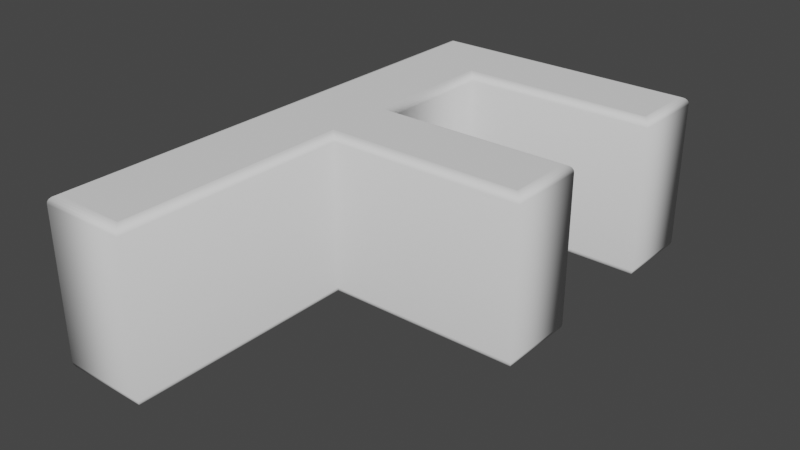 # Source: F.blend  (saved by Blender 2.90.8; exported with 4.5.12 LTS)
import bpy
from mathutils import Matrix  # noqa: F401  (used for matrix-valued properties, if any)

bpy.ops.wm.read_factory_settings(use_empty=True)
scene = bpy.context.scene
scene.name = 'Scene'

# ---- collections
col_collection = bpy.data.collections.new('Collection'); scene.collection.children.link(col_collection)

# ---- world
world_world = bpy.data.worlds.new('World'); scene.world = world_world
world_world.use_nodes = True; world_world.node_tree.nodes.clear()
_N = world_world.node_tree.nodes; _L = world_world.node_tree.links
n0 = _N.new('ShaderNodeOutputWorld'); n0.name = 'World Output'; n0.location = (300, 300)
n1 = _N.new('ShaderNodeBackground'); n1.name = 'Background'; n1.location = (10, 300)
n1.inputs[0].default_value = (0.05088, 0.05088, 0.05088, 1.0)
_L.new(n1.outputs[0], n0.inputs[0])
n0.is_active_output = True
world_world.color = (0.05088, 0.05088, 0.05088)
world_world.use_sun_shadow = False
world_world.sun_shadow_jitter_overblur = 0.0

# ---- meshes
me_text = bpy.data.meshes.new('Text')
me_text.from_pydata([(-0.1007, 0.2335, 0.11), (-0.1007, 0.04454, 0.11), (0.1653, 0.04454, 0.11), (0.1653, -0.04346, 0.11), (-0.1007, -0.04346, 0.11), (-0.1007, -0.3605, 0.11), (-0.1987, -0.3605, 0.11), (-0.1987, 0.3215, 0.11), (0.1653, 0.3215, 0.11), (0.1653, 0.2335, 0.11), (-0.1007, 0.2335, -0.11), (-0.1007, 0.04454, -0.11), (0.1653, 0.04454, -0.11), (0.1653, -0.04346, -0.11), (-0.1007, -0.04346, -0.11), (-0.1007, -0.3605, -0.11), (-0.1987, -0.3605, -0.11), (-0.1987, 0.3215, -0.11), (0.1653, 0.3215, -0.11), (0.1653, 0.2335, -0.11), (-0.1007, 0.2335, -0.11), (-0.09765, 0.2304, -0.1095), (-0.09486, 0.2277, -0.1081), (-0.09265, 0.2254, -0.1059), (-0.09123, 0.224, -0.1031), (-0.09074, 0.2235, -0.1), (-0.09074, 0.2235, 0.1), (-0.09123, 0.224, 0.1031), (-0.09265, 0.2254, 0.1059), (-0.09486, 0.2277, 0.1081), (-0.09765, 0.2304, 0.1095), (-0.1007, 0.2335, 0.11), (-0.1007, 0.04454, -0.11), (-0.09765, 0.04763, -0.1095), (-0.09486, 0.05042, -0.1081), (-0.09265, 0.05263, -0.1059), (-0.09123, 0.05405, -0.1031), (-0.09074, 0.05454, -0.1), (-0.09074, 0.05454, 0.1), (-0.09123, 0.05405, 0.1031), (-0.09265, 0.05263, 0.1059), (-0.09486, 0.05042, 0.1081), (-0.09765, 0.04763, 0.1095), (-0.1007, 0.04454, 0.11), (0.1653, 0.04454, -0.11), (0.1683, 0.04763, -0.1095), (0.1711, 0.05042, -0.1081), (0.1733, 0.05263, -0.1059), (0.1748, 0.05405, -0.1031), (0.1753, 0.05454, -0.1), (0.1753, 0.05454, 0.1), (0.1748, 0.05405, 0.1031), (0.1733, 0.05263, 0.1059), (0.1711, 0.05042, 0.1081), (0.1683, 0.04763, 0.1095), (0.1653, 0.04454, 0.11), (0.1653, -0.04346, -0.11), (0.1683, -0.04655, -0.1095), (0.1711, -0.04934, -0.1081), (0.1733, -0.05155, -0.1059), (0.1748, -0.05297, -0.1031), (0.1753, -0.05346, -0.1), (0.1753, -0.05346, 0.1), (0.1748, -0.05297, 0.1031), (0.1733, -0.05155, 0.1059), (0.1711, -0.04934, 0.1081), (0.1683, -0.04655, 0.1095), (0.1653, -0.04346, 0.11), (-0.1007, -0.04346, -0.11), (-0.09765, -0.04655, -0.1095), (-0.09486, -0.04934, -0.1081), (-0.09265, -0.05155, -0.1059), (-0.09123, -0.05297, -0.1031), (-0.09074, -0.05346, -0.1), (-0.09074, -0.05346, 0.1), (-0.09123, -0.05297, 0.1031), (-0.09265, -0.05155, 0.1059), (-0.09486, -0.04934, 0.1081), (-0.09765, -0.04655, 0.1095), (-0.1007, -0.04346, 0.11), (-0.1007, -0.3605, -0.11), (-0.09765, -0.3636, -0.1095), (-0.09486, -0.3663, -0.1081), (-0.09265, -0.3686, -0.1059), (-0.09123, -0.37, -0.1031), (-0.09074, -0.3705, -0.1), (-0.09074, -0.3705, 0.1), (-0.09123, -0.37, 0.1031), (-0.09265, -0.3686, 0.1059), (-0.09486, -0.3663, 0.1081), (-0.09765, -0.3636, 0.1095), (-0.1007, -0.3605, 0.11), (-0.1987, -0.3605, -0.11), (-0.2018, -0.3636, -0.1095), (-0.2046, -0.3663, -0.1081), (-0.2068, -0.3686, -0.1059), (-0.2083, -0.37, -0.1031), (-0.2087, -0.3705, -0.1), (-0.2087, -0.3705, 0.1), (-0.2083, -0.37, 0.1031), (-0.2068, -0.3686, 0.1059), (-0.2046, -0.3663, 0.1081), (-0.2018, -0.3636, 0.1095), (-0.1987, -0.3605, 0.11), (-0.1987, 0.3215, -0.11), (-0.2018, 0.3246, -0.1095), (-0.2046, 0.3274, -0.1081), (-0.2068, 0.3296, -0.1059), (-0.2083, 0.3311, -0.1031), (-0.2087, 0.3315, -0.1), (-0.2087, 0.3315, 0.1), (-0.2083, 0.3311, 0.1031), (-0.2068, 0.3296, 0.1059), (-0.2046, 0.3274, 0.1081), (-0.2018, 0.3246, 0.1095), (-0.1987, 0.3215, 0.11), (0.1653, 0.3215, -0.11), (0.1683, 0.3246, -0.1095), (0.1711, 0.3274, -0.1081), (0.1733, 0.3296, -0.1059), (0.1748, 0.3311, -0.1031), (0.1753, 0.3315, -0.1), (0.1753, 0.3315, 0.1), (0.1748, 0.3311, 0.1031), (0.1733, 0.3296, 0.1059), (0.1711, 0.3274, 0.1081), (0.1683, 0.3246, 0.1095), (0.1653, 0.3215, 0.11), (0.1653, 0.2335, -0.11), (0.1683, 0.2304, -0.1095), (0.1711, 0.2277, -0.1081), (0.1733, 0.2254, -0.1059), (0.1748, 0.224, -0.1031), (0.1753, 0.2235, -0.1), (0.1753, 0.2235, 0.1), (0.1748, 0.224, 0.1031), (0.1733, 0.2254, 0.1059), (0.1711, 0.2277, 0.1081), (0.1683, 0.2304, 0.1095), (0.1653, 0.2335, 0.11)], [], [(6, 0, 7), (0, 8, 7), (0, 9, 8), (6, 1, 0), (6, 4, 1), (4, 2, 1), (4, 3, 2), (6, 5, 4), (10, 16, 17), (18, 10, 17), (19, 10, 18), (11, 16, 10), (14, 16, 11), (12, 14, 11), (13, 14, 12), (15, 16, 14), (21, 33, 32, 20), (22, 34, 33, 21), (23, 35, 34, 22), (24, 36, 35, 23), (25, 37, 36, 24), (26, 38, 37, 25), (27, 39, 38, 26), (28, 40, 39, 27), (29, 41, 40, 28), (30, 42, 41, 29), (31, 43, 42, 30), (33, 45, 44, 32), (34, 46, 45, 33), (35, 47, 46, 34), (36, 48, 47, 35), (37, 49, 48, 36), (38, 50, 49, 37), (39, 51, 50, 38), (40, 52, 51, 39), (41, 53, 52, 40), (42, 54, 53, 41), (43, 55, 54, 42), (45, 57, 56, 44), (46, 58, 57, 45), (47, 59, 58, 46), (48, 60, 59, 47), (49, 61, 60, 48), (50, 62, 61, 49), (51, 63, 62, 50), (52, 64, 63, 51), (53, 65, 64, 52), (54, 66, 65, 53), (55, 67, 66, 54), (57, 69, 68, 56), (58, 70, 69, 57), (59, 71, 70, 58), (60, 72, 71, 59), (61, 73, 72, 60), (62, 74, 73, 61), (63, 75, 74, 62), (64, 76, 75, 63), (65, 77, 76, 64), (66, 78, 77, 65), (67, 79, 78, 66), (69, 81, 80, 68), (70, 82, 81, 69), (71, 83, 82, 70), (72, 84, 83, 71), (73, 85, 84, 72), (74, 86, 85, 73), (75, 87, 86, 74), (76, 88, 87, 75), (77, 89, 88, 76), (78, 90, 89, 77), (79, 91, 90, 78), (81, 93, 92, 80), (82, 94, 93, 81), (83, 95, 94, 82), (84, 96, 95, 83), (85, 97, 96, 84), (86, 98, 97, 85), (87, 99, 98, 86), (88, 100, 99, 87), (89, 101, 100, 88), (90, 102, 101, 89), (91, 103, 102, 90), (93, 105, 104, 92), (94, 106, 105, 93), (95, 107, 106, 94), (96, 108, 107, 95), (97, 109, 108, 96), (98, 110, 109, 97), (99, 111, 110, 98), (100, 112, 111, 99), (101, 113, 112, 100), (102, 114, 113, 101), (103, 115, 114, 102), (105, 117, 116, 104), (106, 118, 117, 105), (107, 119, 118, 106), (108, 120, 119, 107), (109, 121, 120, 108), (110, 122, 121, 109), (111, 123, 122, 110), (112, 124, 123, 111), (113, 125, 124, 112), (114, 126, 125, 113), (115, 127, 126, 114), (117, 129, 128, 116), (118, 130, 129, 117), (119, 131, 130, 118), (120, 132, 131, 119), (121, 133, 132, 120), (122, 134, 133, 121), (123, 135, 134, 122), (124, 136, 135, 123), (125, 137, 136, 124), (126, 138, 137, 125), (127, 139, 138, 126), (129, 21, 20, 128), (130, 22, 21, 129), (131, 23, 22, 130), (132, 24, 23, 131), (133, 25, 24, 132), (134, 26, 25, 133), (135, 27, 26, 134), (136, 28, 27, 135), (137, 29, 28, 136), (138, 30, 29, 137), (139, 31, 30, 138)])
me_text.polygons.foreach_set('use_smooth', [0, 0, 0, 0, 0, 0, 0, 0, 0, 0, 0, 0, 0, 0, 0, 0, 1, 1, 1, 1, 1, 1, 1, 1, 1, 1, 1, 1, 1, 1, 1, 1, 1, 1, 1, 1, 1, 1, 1, 1, 1, 1, 1, 1, 1, 1, 1, 1, 1, 1, 1, 1, 1, 1, 1, 1, 1, 1, 1, 1, 1, 1, 1, 1, 1, 1, 1, 1, 1, 1, 1, 1, 1, 1, 1, 1, 1, 1, 1, 1, 1, 1, 1, 1, 1, 1, 1, 1, 1, 1, 1, 1, 1, 1, 1, 1, 1, 1, 1, 1, 1, 1, 1, 1, 1, 1, 1, 1, 1, 1, 1, 1, 1, 1, 1, 1, 1, 1, 1, 1, 1, 1, 1, 1, 1, 1])
_uv = me_text.uv_layers.new(name='UVMap')
_uv.uv.foreach_set('vector', [0.6667, 0.0, 0.0, 0.0, 0.7778, 0.0, 0.0, 0.0, 0.8889, 0.0, 0.7778, 0.0, 0.0, 0.0, 1.0, 0.0, 0.8889, 0.0, 0.6667, 0.0, 0.1111, 0.0, 0.0, 0.0, 0.6667, 0.0, 0.4444, 0.0, 0.1111, 0.0, 0.4444, 0.0, 0.2222, 0.0, 0.1111, 0.0, 0.4444, 0.0, 0.3333, 0.0, 0.2222, 0.0, 0.6667, 0.0, 0.5556, 0.0, 0.4444, 0.0, 0.0, 0.0, 0.6667, 0.0, 0.7778, 0.0, 0.8889, 0.0, 0.0, 0.0, 0.7778, 0.0, 1.0, 0.0, 0.0, 0.0, 0.8889, 0.0, 0.1111, 0.0, 0.6667, 0.0, 0.0, 0.0, 0.4444, 0.0, 0.6667, 0.0, 0.1111, 0.0, 0.2222, 0.0, 0.4444, 0.0, 0.1111, 0.0, 0.3333, 0.0, 0.4444, 0.0, 0.2222, 0.0, 0.5556, 0.0, 0.6667, 0.0, 0.4444, 0.0, 0.0, 0.09091, 0.1, 0.09091, 0.1, 0.0, 0.0, 0.0, 0.0, 0.1818, 0.1, 0.1818, 0.1, 0.09091, 0.0, 0.09091, 0.0, 0.2727, 0.1, 0.2727, 0.1, 0.1818, 0.0, 0.1818, 0.0, 0.3636, 0.1, 0.3636, 0.1, 0.2727, 0.0, 0.2727, 0.0, 0.4545, 0.1, 0.4545, 0.1, 0.3636, 0.0, 0.3636, 0.0, 0.5455, 0.1, 0.5455, 0.1, 0.4545, 0.0, 0.4545, 0.0, 0.6364, 0.1, 0.6364, 0.1, 0.5455, 0.0, 0.5455, 0.0, 0.7273, 0.1, 0.7273, 0.1, 0.6364, 0.0, 0.6364, 0.0, 0.8182, 0.1, 0.8182, 0.1, 0.7273, 0.0, 0.7273, 0.0, 0.9091, 0.1, 0.9091, 0.1, 0.8182, 0.0, 0.8182, 0.0, 1.0, 0.1, 1.0, 0.1, 0.9091, 0.0, 0.9091, 0.1, 0.09091, 0.2, 0.09091, 0.2, 0.0, 0.1, 0.0, 0.1, 0.1818, 0.2, 0.1818, 0.2, 0.09091, 0.1, 0.09091, 0.1, 0.2727, 0.2, 0.2727, 0.2, 0.1818, 0.1, 0.1818, 0.1, 0.3636, 0.2, 0.3636, 0.2, 0.2727, 0.1, 0.2727, 0.1, 0.4545, 0.2, 0.4545, 0.2, 0.3636, 0.1, 0.3636, 0.1, 0.5455, 0.2, 0.5455, 0.2, 0.4545, 0.1, 0.4545, 0.1, 0.6364, 0.2, 0.6364, 0.2, 0.5455, 0.1, 0.5455, 0.1, 0.7273, 0.2, 0.7273, 0.2, 0.6364, 0.1, 0.6364, 0.1, 0.8182, 0.2, 0.8182, 0.2, 0.7273, 0.1, 0.7273, 0.1, 0.9091, 0.2, 0.9091, 0.2, 0.8182, 0.1, 0.8182, 0.1, 1.0, 0.2, 1.0, 0.2, 0.9091, 0.1, 0.9091, 0.2, 0.09091, 0.3, 0.09091, 0.3, 0.0, 0.2, 0.0, 0.2, 0.1818, 0.3, 0.1818, 0.3, 0.09091, 0.2, 0.09091, 0.2, 0.2727, 0.3, 0.2727, 0.3, 0.1818, 0.2, 0.1818, 0.2, 0.3636, 0.3, 0.3636, 0.3, 0.2727, 0.2, 0.2727, 0.2, 0.4545, 0.3, 0.4545, 0.3, 0.3636, 0.2, 0.3636, 0.2, 0.5455, 0.3, 0.5455, 0.3, 0.4545, 0.2, 0.4545, 0.2, 0.6364, 0.3, 0.6364, 0.3, 0.5455, 0.2, 0.5455, 0.2, 0.7273, 0.3, 0.7273, 0.3, 0.6364, 0.2, 0.6364, 0.2, 0.8182, 0.3, 0.8182, 0.3, 0.7273, 0.2, 0.7273, 0.2, 0.9091, 0.3, 0.9091, 0.3, 0.8182, 0.2, 0.8182, 0.2, 1.0, 0.3, 1.0, 0.3, 0.9091, 0.2, 0.9091, 0.3, 0.09091, 0.4, 0.09091, 0.4, 0.0, 0.3, 0.0, 0.3, 0.1818, 0.4, 0.1818, 0.4, 0.09091, 0.3, 0.09091, 0.3, 0.2727, 0.4, 0.2727, 0.4, 0.1818, 0.3, 0.1818, 0.3, 0.3636, 0.4, 0.3636, 0.4, 0.2727, 0.3, 0.2727, 0.3, 0.4545, 0.4, 0.4545, 0.4, 0.3636, 0.3, 0.3636, 0.3, 0.5455, 0.4, 0.5455, 0.4, 0.4545, 0.3, 0.4545, 0.3, 0.6364, 0.4, 0.6364, 0.4, 0.5455, 0.3, 0.5455, 0.3, 0.7273, 0.4, 0.7273, 0.4, 0.6364, 0.3, 0.6364, 0.3, 0.8182, 0.4, 0.8182, 0.4, 0.7273, 0.3, 0.7273, 0.3, 0.9091, 0.4, 0.9091, 0.4, 0.8182, 0.3, 0.8182, 0.3, 1.0, 0.4, 1.0, 0.4, 0.9091, 0.3, 0.9091, 0.4, 0.09091, 0.5, 0.09091, 0.5, 0.0, 0.4, 0.0, 0.4, 0.1818, 0.5, 0.1818, 0.5, 0.09091, 0.4, 0.09091, 0.4, 0.2727, 0.5, 0.2727, 0.5, 0.1818, 0.4, 0.1818, 0.4, 0.3636, 0.5, 0.3636, 0.5, 0.2727, 0.4, 0.2727, 0.4, 0.4545, 0.5, 0.4545, 0.5, 0.3636, 0.4, 0.3636, 0.4, 0.5455, 0.5, 0.5455, 0.5, 0.4545, 0.4, 0.4545, 0.4, 0.6364, 0.5, 0.6364, 0.5, 0.5455, 0.4, 0.5455, 0.4, 0.7273, 0.5, 0.7273, 0.5, 0.6364, 0.4, 0.6364, 0.4, 0.8182, 0.5, 0.8182, 0.5, 0.7273, 0.4, 0.7273, 0.4, 0.9091, 0.5, 0.9091, 0.5, 0.8182, 0.4, 0.8182, 0.4, 1.0, 0.5, 1.0, 0.5, 0.9091, 0.4, 0.9091, 0.5, 0.09091, 0.6, 0.09091, 0.6, 0.0, 0.5, 0.0, 0.5, 0.1818, 0.6, 0.1818, 0.6, 0.09091, 0.5, 0.09091, 0.5, 0.2727, 0.6, 0.2727, 0.6, 0.1818, 0.5, 0.1818, 0.5, 0.3636, 0.6, 0.3636, 0.6, 0.2727, 0.5, 0.2727, 0.5, 0.4545, 0.6, 0.4545, 0.6, 0.3636, 0.5, 0.3636, 0.5, 0.5455, 0.6, 0.5455, 0.6, 0.4545, 0.5, 0.4545, 0.5, 0.6364, 0.6, 0.6364, 0.6, 0.5455, 0.5, 0.5455, 0.5, 0.7273, 0.6, 0.7273, 0.6, 0.6364, 0.5, 0.6364, 0.5, 0.8182, 0.6, 0.8182, 0.6, 0.7273, 0.5, 0.7273, 0.5, 0.9091, 0.6, 0.9091, 0.6, 0.8182, 0.5, 0.8182, 0.5, 1.0, 0.6, 1.0, 0.6, 0.9091, 0.5, 0.9091, 0.6, 0.09091, 0.7, 0.09091, 0.7, 0.0, 0.6, 0.0, 0.6, 0.1818, 0.7, 0.1818, 0.7, 0.09091, 0.6, 0.09091, 0.6, 0.2727, 0.7, 0.2727, 0.7, 0.1818, 0.6, 0.1818, 0.6, 0.3636, 0.7, 0.3636, 0.7, 0.2727, 0.6, 0.2727, 0.6, 0.4545, 0.7, 0.4545, 0.7, 0.3636, 0.6, 0.3636, 0.6, 0.5455, 0.7, 0.5455, 0.7, 0.4545, 0.6, 0.4545, 0.6, 0.6364, 0.7, 0.6364, 0.7, 0.5455, 0.6, 0.5455, 0.6, 0.7273, 0.7, 0.7273, 0.7, 0.6364, 0.6, 0.6364, 0.6, 0.8182, 0.7, 0.8182, 0.7, 0.7273, 0.6, 0.7273, 0.6, 0.9091, 0.7, 0.9091, 0.7, 0.8182, 0.6, 0.8182, 0.6, 1.0, 0.7, 1.0, 0.7, 0.9091, 0.6, 0.9091, 0.7, 0.09091, 0.8, 0.09091, 0.8, 0.0, 0.7, 0.0, 0.7, 0.1818, 0.8, 0.1818, 0.8, 0.09091, 0.7, 0.09091, 0.7, 0.2727, 0.8, 0.2727, 0.8, 0.1818, 0.7, 0.1818, 0.7, 0.3636, 0.8, 0.3636, 0.8, 0.2727, 0.7, 0.2727, 0.7, 0.4545, 0.8, 0.4545, 0.8, 0.3636, 0.7, 0.3636, 0.7, 0.5455, 0.8, 0.5455, 0.8, 0.4545, 0.7, 0.4545, 0.7, 0.6364, 0.8, 0.6364, 0.8, 0.5455, 0.7, 0.5455, 0.7, 0.7273, 0.8, 0.7273, 0.8, 0.6364, 0.7, 0.6364, 0.7, 0.8182, 0.8, 0.8182, 0.8, 0.7273, 0.7, 0.7273, 0.7, 0.9091, 0.8, 0.9091, 0.8, 0.8182, 0.7, 0.8182, 0.7, 1.0, 0.8, 1.0, 0.8, 0.9091, 0.7, 0.9091, 0.8, 0.09091, 0.9, 0.09091, 0.9, 0.0, 0.8, 0.0, 0.8, 0.1818, 0.9, 0.1818, 0.9, 0.09091, 0.8, 0.09091, 0.8, 0.2727, 0.9, 0.2727, 0.9, 0.1818, 0.8, 0.1818, 0.8, 0.3636, 0.9, 0.3636, 0.9, 0.2727, 0.8, 0.2727, 0.8, 0.4545, 0.9, 0.4545, 0.9, 0.3636, 0.8, 0.3636, 0.8, 0.5455, 0.9, 0.5455, 0.9, 0.4545, 0.8, 0.4545, 0.8, 0.6364, 0.9, 0.6364, 0.9, 0.5455, 0.8, 0.5455, 0.8, 0.7273, 0.9, 0.7273, 0.9, 0.6364, 0.8, 0.6364, 0.8, 0.8182, 0.9, 0.8182, 0.9, 0.7273, 0.8, 0.7273, 0.8, 0.9091, 0.9, 0.9091, 0.9, 0.8182, 0.8, 0.8182, 0.8, 1.0, 0.9, 1.0, 0.9, 0.9091, 0.8, 0.9091, 0.9, 0.09091, 1.0, 0.09091, 1.0, 0.0, 0.9, 0.0, 0.9, 0.1818, 1.0, 0.1818, 1.0, 0.09091, 0.9, 0.09091, 0.9, 0.2727, 1.0, 0.2727, 1.0, 0.1818, 0.9, 0.1818, 0.9, 0.3636, 1.0, 0.3636, 1.0, 0.2727, 0.9, 0.2727, 0.9, 0.4545, 1.0, 0.4545, 1.0, 0.3636, 0.9, 0.3636, 0.9, 0.5455, 1.0, 0.5455, 1.0, 0.4545, 0.9, 0.4545, 0.9, 0.6364, 1.0, 0.6364, 1.0, 0.5455, 0.9, 0.5455, 0.9, 0.7273, 1.0, 0.7273, 1.0, 0.6364, 0.9, 0.6364, 0.9, 0.8182, 1.0, 0.8182, 1.0, 0.7273, 0.9, 0.7273, 0.9, 0.9091, 1.0, 0.9091, 1.0, 0.8182, 0.9, 0.8182, 0.9, 1.0, 1.0, 1.0, 1.0, 0.9091, 0.9, 0.9091])
me_text.use_remesh_fix_poles = True
me_text.use_remesh_preserve_attributes = False
me_text.use_mirror_vertex_groups = False
me_text.update()

# ---- objects
ob_text = bpy.data.objects.new('Text', me_text)

# ---- transforms, parenting, visibility, modifiers, constraints
ob_text.location = (0.2747, 0.3605, 0.0)
ob_text.lineart.crease_threshold = 0.0

# ---- collection membership
col_collection.objects.link(ob_text)

# ---- scene / render settings (as saved in the file)
scene.frame_start = 1; scene.frame_end = 250; scene.frame_set(1)
scene.render.engine = 'BLENDER_EEVEE_NEXT'
scene.cycles.use_denoising = False
scene.cycles.samples = 128
scene.cycles.sampling_pattern = 'TABULATED_SOBOL'
scene.cycles.use_adaptive_sampling = False
scene.cycles.use_light_tree = False
scene.view_settings.view_transform = 'Filmic'
bpy.context.view_layer.update()

# ---- added for rendering (the .blend has no active camera and no usable light): camera, sun
cam_auto = bpy.data.cameras.new('AutoCamera')
cam_auto.lens = 50.0
cam_auto.sensor_width = 36.0
cam_auto.clip_end = 1000.0
ob_auto_camera = bpy.data.objects.new('AutoCamera', cam_auto)
scene.collection.objects.link(ob_auto_camera)
ob_auto_camera.location = (1.0258, -0.580363, 0.614242)
ob_auto_camera.rotation_euler = (1.09748, -7.21219e-08, 0.694738)
scene.camera = ob_auto_camera
light_auto_sun = bpy.data.lights.new('AutoSun', 'SUN')
light_auto_sun.energy = 3.0
light_auto_sun.angle = 0.0523599
ob_auto_sun = bpy.data.objects.new('AutoSun', light_auto_sun)
scene.collection.objects.link(ob_auto_sun)
ob_auto_sun.rotation_euler = (0.872665, 0.174533, 0.523599)
bpy.context.view_layer.update()
